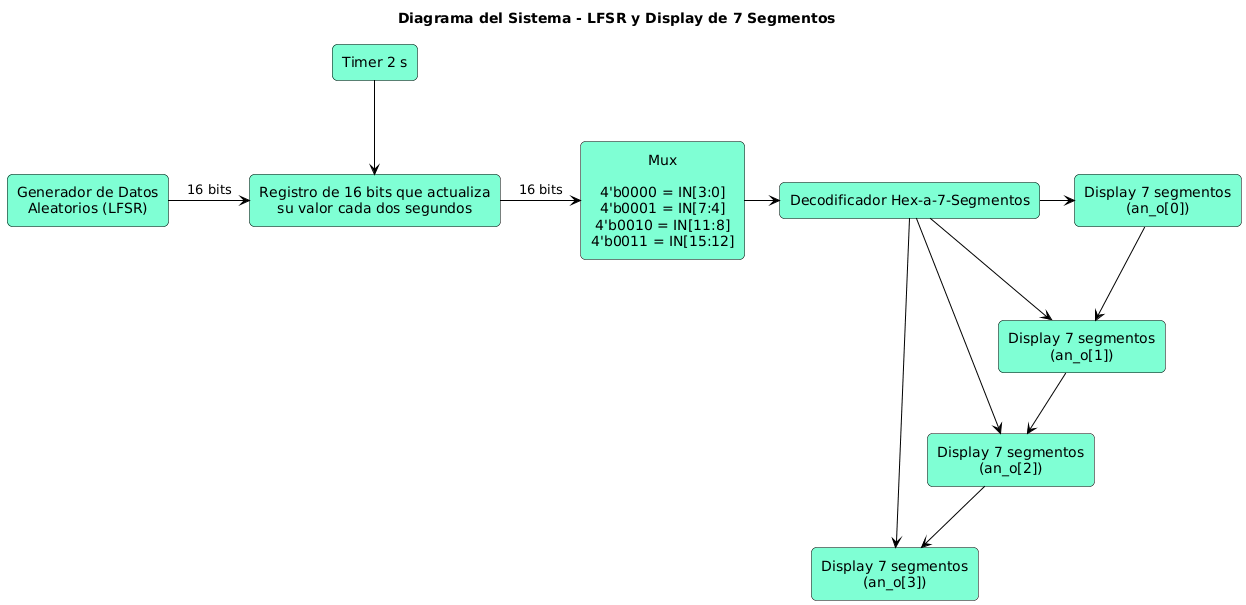

The diagram above was rendered by PlantUML. Its source (embedded in the PNG):
@startuml
skinparam rectangle {
  BackgroundColor #7FFFD4
  BorderColor black
  RoundCorner 10
}

skinparam arrow {
  Color black
}

skinparam defaultTextAlignment center

' Título opcional
title Diagrama del Sistema - LFSR y Display de 7 Segmentos

' Generador de datos
rectangle "Generador de Datos\nAleatorios (LFSR)" as LFSR

' Registro con timer de 2s
rectangle "Timer 2 s" as Timer2
rectangle "Registro de 16 bits que actualiza\nsu valor cada dos segundos" as REG

' MUX
rectangle "Mux\n\n4'b0000 = IN[3:0]\n4'b0001 = IN[7:4]\n4'b0010 = IN[11:8]\n4'b0011 = IN[15:12]" as MUX

' Decodificador
rectangle "Decodificador Hex-a-7-Segmentos" as DECO

' Displays
rectangle "Display 7 segmentos\n(an_o[0])" as D0
rectangle "Display 7 segmentos\n(an_o[1])" as D1
rectangle "Display 7 segmentos\n(an_o[2])" as D2
rectangle "Display 7 segmentos\n(an_o[3])" as D3

' Conexiones
LFSR -right-> REG : "16 bits"
Timer2 -down-> REG
REG -right-> MUX : "16 bits"


MUX -right-> DECO
DECO -right-> D0
DECO -right-> D1
DECO -right-> D2
DECO -right-> D3

' Posicionar displays en paralelo
D0 -down-> D1
D1 -down-> D2
D2 -down-> D3
@enduml